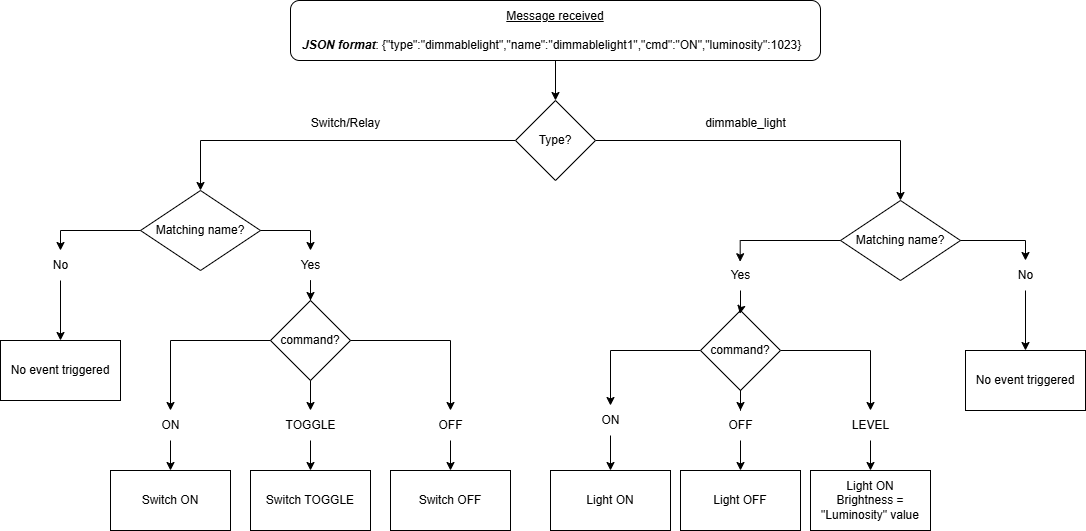

The diagram above was exported from draw.io. Its source (the exported page's mxGraphModel, read from the mxfile embedded in the PNG):
<mxGraphModel dx="1428" dy="841" grid="1" gridSize="10" guides="1" tooltips="1" connect="1" arrows="1" fold="1" page="1" pageScale="1" pageWidth="827" pageHeight="1169" math="0" shadow="0">
  <root>
    <mxCell id="WIyWlLk6GJQsqaUBKTNV-0" />
    <mxCell id="WIyWlLk6GJQsqaUBKTNV-1" parent="WIyWlLk6GJQsqaUBKTNV-0" />
    <mxCell id="VBeAqNDXiomSYKCUnQNS-28" style="edgeStyle=orthogonalEdgeStyle;rounded=0;orthogonalLoop=1;jettySize=auto;html=1;" parent="WIyWlLk6GJQsqaUBKTNV-1" source="VBeAqNDXiomSYKCUnQNS-0" target="VBeAqNDXiomSYKCUnQNS-1" edge="1">
      <mxGeometry relative="1" as="geometry" />
    </mxCell>
    <mxCell id="VBeAqNDXiomSYKCUnQNS-0" value="&lt;u&gt;Message received&lt;/u&gt;&lt;div&gt;&lt;u&gt;&lt;br&gt;&lt;/u&gt;&lt;div&gt;&lt;i&gt;&lt;b&gt;JSON format&lt;/b&gt;&lt;/i&gt;:&amp;nbsp;{&quot;type&quot;:&quot;dimmablelight&quot;,&quot;name&quot;:&quot;dimmablelight1&quot;,&quot;cmd&quot;:&quot;ON&quot;,&quot;luminosity&quot;:1023} &amp;nbsp;&lt;/div&gt;&lt;/div&gt;" style="rounded=1;whiteSpace=wrap;html=1;" parent="WIyWlLk6GJQsqaUBKTNV-1" vertex="1">
      <mxGeometry x="345" y="80" width="530" height="60" as="geometry" />
    </mxCell>
    <mxCell id="VBeAqNDXiomSYKCUnQNS-16" style="edgeStyle=orthogonalEdgeStyle;rounded=0;orthogonalLoop=1;jettySize=auto;html=1;exitX=0;exitY=0.5;exitDx=0;exitDy=0;entryX=0.5;entryY=0;entryDx=0;entryDy=0;" parent="WIyWlLk6GJQsqaUBKTNV-1" source="VBeAqNDXiomSYKCUnQNS-1" target="VBeAqNDXiomSYKCUnQNS-4" edge="1">
      <mxGeometry relative="1" as="geometry" />
    </mxCell>
    <mxCell id="VBeAqNDXiomSYKCUnQNS-33" style="edgeStyle=orthogonalEdgeStyle;rounded=0;orthogonalLoop=1;jettySize=auto;html=1;entryX=0.5;entryY=0;entryDx=0;entryDy=0;" parent="WIyWlLk6GJQsqaUBKTNV-1" source="VBeAqNDXiomSYKCUnQNS-1" target="VBeAqNDXiomSYKCUnQNS-29" edge="1">
      <mxGeometry relative="1" as="geometry" />
    </mxCell>
    <mxCell id="VBeAqNDXiomSYKCUnQNS-1" value="Type?" style="rhombus;whiteSpace=wrap;html=1;" parent="WIyWlLk6GJQsqaUBKTNV-1" vertex="1">
      <mxGeometry x="570" y="180" width="80" height="80" as="geometry" />
    </mxCell>
    <mxCell id="VBeAqNDXiomSYKCUnQNS-19" style="edgeStyle=orthogonalEdgeStyle;rounded=0;orthogonalLoop=1;jettySize=auto;html=1;entryX=0.5;entryY=0;entryDx=0;entryDy=0;" parent="WIyWlLk6GJQsqaUBKTNV-1" source="VBeAqNDXiomSYKCUnQNS-37" target="VBeAqNDXiomSYKCUnQNS-6" edge="1">
      <mxGeometry relative="1" as="geometry" />
    </mxCell>
    <mxCell id="VBeAqNDXiomSYKCUnQNS-4" value="Matching name?" style="rhombus;whiteSpace=wrap;html=1;" parent="WIyWlLk6GJQsqaUBKTNV-1" vertex="1">
      <mxGeometry x="195" y="270" width="120" height="80" as="geometry" />
    </mxCell>
    <mxCell id="VBeAqNDXiomSYKCUnQNS-22" style="edgeStyle=orthogonalEdgeStyle;rounded=0;orthogonalLoop=1;jettySize=auto;html=1;" parent="WIyWlLk6GJQsqaUBKTNV-1" source="VBeAqNDXiomSYKCUnQNS-41" target="VBeAqNDXiomSYKCUnQNS-10" edge="1">
      <mxGeometry relative="1" as="geometry" />
    </mxCell>
    <mxCell id="VBeAqNDXiomSYKCUnQNS-23" style="edgeStyle=orthogonalEdgeStyle;rounded=0;orthogonalLoop=1;jettySize=auto;html=1;entryX=0.5;entryY=0;entryDx=0;entryDy=0;" parent="WIyWlLk6GJQsqaUBKTNV-1" source="VBeAqNDXiomSYKCUnQNS-42" target="VBeAqNDXiomSYKCUnQNS-11" edge="1">
      <mxGeometry relative="1" as="geometry" />
    </mxCell>
    <mxCell id="VBeAqNDXiomSYKCUnQNS-24" style="edgeStyle=orthogonalEdgeStyle;rounded=0;orthogonalLoop=1;jettySize=auto;html=1;entryX=0.5;entryY=0;entryDx=0;entryDy=0;" parent="WIyWlLk6GJQsqaUBKTNV-1" source="VBeAqNDXiomSYKCUnQNS-43" target="VBeAqNDXiomSYKCUnQNS-12" edge="1">
      <mxGeometry relative="1" as="geometry" />
    </mxCell>
    <mxCell id="VBeAqNDXiomSYKCUnQNS-6" value="command?" style="rhombus;whiteSpace=wrap;html=1;" parent="WIyWlLk6GJQsqaUBKTNV-1" vertex="1">
      <mxGeometry x="325" y="380" width="80" height="80" as="geometry" />
    </mxCell>
    <mxCell id="VBeAqNDXiomSYKCUnQNS-25" style="edgeStyle=orthogonalEdgeStyle;rounded=0;orthogonalLoop=1;jettySize=auto;html=1;" parent="WIyWlLk6GJQsqaUBKTNV-1" source="VBeAqNDXiomSYKCUnQNS-55" target="VBeAqNDXiomSYKCUnQNS-13" edge="1">
      <mxGeometry relative="1" as="geometry" />
    </mxCell>
    <mxCell id="VBeAqNDXiomSYKCUnQNS-26" style="edgeStyle=orthogonalEdgeStyle;rounded=0;orthogonalLoop=1;jettySize=auto;html=1;" parent="WIyWlLk6GJQsqaUBKTNV-1" source="VBeAqNDXiomSYKCUnQNS-58" target="VBeAqNDXiomSYKCUnQNS-14" edge="1">
      <mxGeometry relative="1" as="geometry" />
    </mxCell>
    <mxCell id="VBeAqNDXiomSYKCUnQNS-27" style="edgeStyle=orthogonalEdgeStyle;rounded=0;orthogonalLoop=1;jettySize=auto;html=1;" parent="WIyWlLk6GJQsqaUBKTNV-1" source="VBeAqNDXiomSYKCUnQNS-59" target="VBeAqNDXiomSYKCUnQNS-15" edge="1">
      <mxGeometry relative="1" as="geometry" />
    </mxCell>
    <mxCell id="VBeAqNDXiomSYKCUnQNS-63" style="edgeStyle=orthogonalEdgeStyle;rounded=0;orthogonalLoop=1;jettySize=auto;html=1;" parent="WIyWlLk6GJQsqaUBKTNV-1" source="VBeAqNDXiomSYKCUnQNS-7" target="VBeAqNDXiomSYKCUnQNS-55" edge="1">
      <mxGeometry relative="1" as="geometry" />
    </mxCell>
    <mxCell id="VBeAqNDXiomSYKCUnQNS-64" style="edgeStyle=orthogonalEdgeStyle;rounded=0;orthogonalLoop=1;jettySize=auto;html=1;" parent="WIyWlLk6GJQsqaUBKTNV-1" source="VBeAqNDXiomSYKCUnQNS-7" target="VBeAqNDXiomSYKCUnQNS-59" edge="1">
      <mxGeometry relative="1" as="geometry" />
    </mxCell>
    <mxCell id="VBeAqNDXiomSYKCUnQNS-7" value="command?" style="rhombus;whiteSpace=wrap;html=1;" parent="WIyWlLk6GJQsqaUBKTNV-1" vertex="1">
      <mxGeometry x="755" y="390" width="80" height="80" as="geometry" />
    </mxCell>
    <mxCell id="VBeAqNDXiomSYKCUnQNS-8" value="No event triggered" style="rounded=0;whiteSpace=wrap;html=1;" parent="WIyWlLk6GJQsqaUBKTNV-1" vertex="1">
      <mxGeometry x="55" y="420" width="120" height="60" as="geometry" />
    </mxCell>
    <mxCell id="VBeAqNDXiomSYKCUnQNS-9" value="No event triggered" style="rounded=0;whiteSpace=wrap;html=1;" parent="WIyWlLk6GJQsqaUBKTNV-1" vertex="1">
      <mxGeometry x="1020" y="430" width="120" height="60" as="geometry" />
    </mxCell>
    <mxCell id="VBeAqNDXiomSYKCUnQNS-10" value="Switch ON" style="rounded=0;whiteSpace=wrap;html=1;" parent="WIyWlLk6GJQsqaUBKTNV-1" vertex="1">
      <mxGeometry x="165" y="550" width="120" height="60" as="geometry" />
    </mxCell>
    <mxCell id="VBeAqNDXiomSYKCUnQNS-11" value="Switch TOGGLE" style="rounded=0;whiteSpace=wrap;html=1;" parent="WIyWlLk6GJQsqaUBKTNV-1" vertex="1">
      <mxGeometry x="305" y="550" width="120" height="60" as="geometry" />
    </mxCell>
    <mxCell id="VBeAqNDXiomSYKCUnQNS-12" value="Switch OFF" style="rounded=0;whiteSpace=wrap;html=1;" parent="WIyWlLk6GJQsqaUBKTNV-1" vertex="1">
      <mxGeometry x="445" y="550" width="120" height="60" as="geometry" />
    </mxCell>
    <mxCell id="VBeAqNDXiomSYKCUnQNS-13" value="Light ON" style="rounded=0;whiteSpace=wrap;html=1;" parent="WIyWlLk6GJQsqaUBKTNV-1" vertex="1">
      <mxGeometry x="605" y="550" width="120" height="60" as="geometry" />
    </mxCell>
    <mxCell id="VBeAqNDXiomSYKCUnQNS-14" value="Light OFF" style="rounded=0;whiteSpace=wrap;html=1;" parent="WIyWlLk6GJQsqaUBKTNV-1" vertex="1">
      <mxGeometry x="735" y="550" width="120" height="60" as="geometry" />
    </mxCell>
    <mxCell id="VBeAqNDXiomSYKCUnQNS-15" value="Light ON&lt;div&gt;Brightness = &quot;Luminosity&lt;span style=&quot;background-color: transparent; color: light-dark(rgb(0, 0, 0), rgb(255, 255, 255));&quot;&gt;&quot; value&lt;/span&gt;&lt;/div&gt;" style="rounded=0;whiteSpace=wrap;html=1;" parent="WIyWlLk6GJQsqaUBKTNV-1" vertex="1">
      <mxGeometry x="865" y="550" width="120" height="60" as="geometry" />
    </mxCell>
    <mxCell id="VBeAqNDXiomSYKCUnQNS-32" style="edgeStyle=orthogonalEdgeStyle;rounded=0;orthogonalLoop=1;jettySize=auto;html=1;entryX=0.5;entryY=0;entryDx=0;entryDy=0;" parent="WIyWlLk6GJQsqaUBKTNV-1" source="VBeAqNDXiomSYKCUnQNS-40" target="VBeAqNDXiomSYKCUnQNS-9" edge="1">
      <mxGeometry relative="1" as="geometry" />
    </mxCell>
    <mxCell id="VBeAqNDXiomSYKCUnQNS-29" value="Matching name?" style="rhombus;whiteSpace=wrap;html=1;" parent="WIyWlLk6GJQsqaUBKTNV-1" vertex="1">
      <mxGeometry x="895" y="280" width="120" height="80" as="geometry" />
    </mxCell>
    <mxCell id="VBeAqNDXiomSYKCUnQNS-31" style="edgeStyle=orthogonalEdgeStyle;rounded=0;orthogonalLoop=1;jettySize=auto;html=1;entryX=0.492;entryY=0.04;entryDx=0;entryDy=0;entryPerimeter=0;" parent="WIyWlLk6GJQsqaUBKTNV-1" source="VBeAqNDXiomSYKCUnQNS-39" target="VBeAqNDXiomSYKCUnQNS-7" edge="1">
      <mxGeometry relative="1" as="geometry" />
    </mxCell>
    <mxCell id="VBeAqNDXiomSYKCUnQNS-34" value="Switch/Relay" style="text;html=1;align=center;verticalAlign=middle;resizable=0;points=[];autosize=1;strokeColor=none;fillColor=none;" parent="WIyWlLk6GJQsqaUBKTNV-1" vertex="1">
      <mxGeometry x="355" y="188" width="90" height="30" as="geometry" />
    </mxCell>
    <mxCell id="VBeAqNDXiomSYKCUnQNS-35" value="dimmable_light" style="text;html=1;align=center;verticalAlign=middle;resizable=0;points=[];autosize=1;strokeColor=none;fillColor=none;" parent="WIyWlLk6GJQsqaUBKTNV-1" vertex="1">
      <mxGeometry x="750" y="188" width="100" height="30" as="geometry" />
    </mxCell>
    <mxCell id="VBeAqNDXiomSYKCUnQNS-44" value="" style="edgeStyle=orthogonalEdgeStyle;rounded=0;orthogonalLoop=1;jettySize=auto;html=1;entryX=0.5;entryY=0;entryDx=0;entryDy=0;" parent="WIyWlLk6GJQsqaUBKTNV-1" source="VBeAqNDXiomSYKCUnQNS-6" target="VBeAqNDXiomSYKCUnQNS-43" edge="1">
      <mxGeometry relative="1" as="geometry">
        <mxPoint x="405" y="420" as="sourcePoint" />
        <mxPoint x="505" y="525" as="targetPoint" />
      </mxGeometry>
    </mxCell>
    <mxCell id="VBeAqNDXiomSYKCUnQNS-43" value="OFF" style="text;html=1;align=center;verticalAlign=middle;resizable=0;points=[];autosize=1;strokeColor=none;fillColor=none;" parent="WIyWlLk6GJQsqaUBKTNV-1" vertex="1">
      <mxGeometry x="480" y="490" width="50" height="30" as="geometry" />
    </mxCell>
    <mxCell id="VBeAqNDXiomSYKCUnQNS-46" value="" style="edgeStyle=orthogonalEdgeStyle;rounded=0;orthogonalLoop=1;jettySize=auto;html=1;entryX=0.5;entryY=0;entryDx=0;entryDy=0;" parent="WIyWlLk6GJQsqaUBKTNV-1" source="VBeAqNDXiomSYKCUnQNS-6" target="VBeAqNDXiomSYKCUnQNS-42" edge="1">
      <mxGeometry relative="1" as="geometry">
        <mxPoint x="365" y="460" as="sourcePoint" />
        <mxPoint x="365" y="525" as="targetPoint" />
      </mxGeometry>
    </mxCell>
    <mxCell id="VBeAqNDXiomSYKCUnQNS-42" value="TOGGLE" style="text;html=1;align=center;verticalAlign=middle;resizable=0;points=[];autosize=1;strokeColor=none;fillColor=none;" parent="WIyWlLk6GJQsqaUBKTNV-1" vertex="1">
      <mxGeometry x="330" y="490" width="70" height="30" as="geometry" />
    </mxCell>
    <mxCell id="VBeAqNDXiomSYKCUnQNS-47" value="" style="edgeStyle=orthogonalEdgeStyle;rounded=0;orthogonalLoop=1;jettySize=auto;html=1;" parent="WIyWlLk6GJQsqaUBKTNV-1" source="VBeAqNDXiomSYKCUnQNS-6" target="VBeAqNDXiomSYKCUnQNS-41" edge="1">
      <mxGeometry relative="1" as="geometry">
        <mxPoint x="325" y="420" as="sourcePoint" />
        <mxPoint x="225" y="550" as="targetPoint" />
      </mxGeometry>
    </mxCell>
    <mxCell id="VBeAqNDXiomSYKCUnQNS-41" value="ON" style="text;html=1;align=center;verticalAlign=middle;resizable=0;points=[];autosize=1;strokeColor=none;fillColor=none;" parent="WIyWlLk6GJQsqaUBKTNV-1" vertex="1">
      <mxGeometry x="205" y="490" width="40" height="30" as="geometry" />
    </mxCell>
    <mxCell id="VBeAqNDXiomSYKCUnQNS-48" value="" style="edgeStyle=orthogonalEdgeStyle;rounded=0;orthogonalLoop=1;jettySize=auto;html=1;exitX=0;exitY=0.5;exitDx=0;exitDy=0;entryX=0.5;entryY=0;entryDx=0;entryDy=0;" parent="WIyWlLk6GJQsqaUBKTNV-1" source="VBeAqNDXiomSYKCUnQNS-4" target="VBeAqNDXiomSYKCUnQNS-36" edge="1">
      <mxGeometry relative="1" as="geometry">
        <mxPoint x="195" y="310" as="sourcePoint" />
        <mxPoint x="115" y="390" as="targetPoint" />
      </mxGeometry>
    </mxCell>
    <mxCell id="VBeAqNDXiomSYKCUnQNS-49" style="edgeStyle=orthogonalEdgeStyle;rounded=0;orthogonalLoop=1;jettySize=auto;html=1;entryX=0.5;entryY=0;entryDx=0;entryDy=0;" parent="WIyWlLk6GJQsqaUBKTNV-1" source="VBeAqNDXiomSYKCUnQNS-36" target="VBeAqNDXiomSYKCUnQNS-8" edge="1">
      <mxGeometry relative="1" as="geometry" />
    </mxCell>
    <mxCell id="VBeAqNDXiomSYKCUnQNS-36" value="No" style="text;html=1;align=center;verticalAlign=middle;resizable=0;points=[];autosize=1;strokeColor=none;fillColor=none;" parent="WIyWlLk6GJQsqaUBKTNV-1" vertex="1">
      <mxGeometry x="95" y="330" width="40" height="30" as="geometry" />
    </mxCell>
    <mxCell id="VBeAqNDXiomSYKCUnQNS-50" value="" style="edgeStyle=orthogonalEdgeStyle;rounded=0;orthogonalLoop=1;jettySize=auto;html=1;entryX=0.5;entryY=0;entryDx=0;entryDy=0;" parent="WIyWlLk6GJQsqaUBKTNV-1" source="VBeAqNDXiomSYKCUnQNS-4" target="VBeAqNDXiomSYKCUnQNS-37" edge="1">
      <mxGeometry relative="1" as="geometry">
        <mxPoint x="315" y="310" as="sourcePoint" />
        <mxPoint x="365" y="380" as="targetPoint" />
      </mxGeometry>
    </mxCell>
    <mxCell id="VBeAqNDXiomSYKCUnQNS-37" value="Yes" style="text;html=1;align=center;verticalAlign=middle;resizable=0;points=[];autosize=1;strokeColor=none;fillColor=none;" parent="WIyWlLk6GJQsqaUBKTNV-1" vertex="1">
      <mxGeometry x="345" y="330" width="40" height="30" as="geometry" />
    </mxCell>
    <mxCell id="VBeAqNDXiomSYKCUnQNS-52" value="" style="edgeStyle=orthogonalEdgeStyle;rounded=0;orthogonalLoop=1;jettySize=auto;html=1;entryX=0.492;entryY=0.04;entryDx=0;entryDy=0;entryPerimeter=0;" parent="WIyWlLk6GJQsqaUBKTNV-1" source="VBeAqNDXiomSYKCUnQNS-29" target="VBeAqNDXiomSYKCUnQNS-39" edge="1">
      <mxGeometry relative="1" as="geometry">
        <mxPoint x="895" y="320" as="sourcePoint" />
        <mxPoint x="794" y="383" as="targetPoint" />
        <Array as="points">
          <mxPoint x="795" y="320" />
        </Array>
      </mxGeometry>
    </mxCell>
    <mxCell id="VBeAqNDXiomSYKCUnQNS-39" value="Yes" style="text;html=1;align=center;verticalAlign=middle;resizable=0;points=[];autosize=1;strokeColor=none;fillColor=none;" parent="WIyWlLk6GJQsqaUBKTNV-1" vertex="1">
      <mxGeometry x="775" y="340" width="40" height="30" as="geometry" />
    </mxCell>
    <mxCell id="VBeAqNDXiomSYKCUnQNS-53" value="" style="edgeStyle=orthogonalEdgeStyle;rounded=0;orthogonalLoop=1;jettySize=auto;html=1;entryX=0.5;entryY=0;entryDx=0;entryDy=0;" parent="WIyWlLk6GJQsqaUBKTNV-1" source="VBeAqNDXiomSYKCUnQNS-29" target="VBeAqNDXiomSYKCUnQNS-40" edge="1">
      <mxGeometry relative="1" as="geometry">
        <mxPoint x="1015" y="320" as="sourcePoint" />
        <mxPoint x="1080" y="430" as="targetPoint" />
      </mxGeometry>
    </mxCell>
    <mxCell id="VBeAqNDXiomSYKCUnQNS-40" value="No" style="text;html=1;align=center;verticalAlign=middle;resizable=0;points=[];autosize=1;strokeColor=none;fillColor=none;" parent="WIyWlLk6GJQsqaUBKTNV-1" vertex="1">
      <mxGeometry x="1060" y="340" width="40" height="30" as="geometry" />
    </mxCell>
    <mxCell id="VBeAqNDXiomSYKCUnQNS-55" value="ON" style="text;html=1;align=center;verticalAlign=middle;resizable=0;points=[];autosize=1;strokeColor=none;fillColor=none;" parent="WIyWlLk6GJQsqaUBKTNV-1" vertex="1">
      <mxGeometry x="645" y="485" width="40" height="30" as="geometry" />
    </mxCell>
    <mxCell id="VBeAqNDXiomSYKCUnQNS-59" value="LEVEL" style="text;html=1;align=center;verticalAlign=middle;resizable=0;points=[];autosize=1;strokeColor=none;fillColor=none;" parent="WIyWlLk6GJQsqaUBKTNV-1" vertex="1">
      <mxGeometry x="895" y="490" width="60" height="30" as="geometry" />
    </mxCell>
    <mxCell id="VBeAqNDXiomSYKCUnQNS-62" value="" style="edgeStyle=orthogonalEdgeStyle;rounded=0;orthogonalLoop=1;jettySize=auto;html=1;" parent="WIyWlLk6GJQsqaUBKTNV-1" source="VBeAqNDXiomSYKCUnQNS-7" target="VBeAqNDXiomSYKCUnQNS-58" edge="1">
      <mxGeometry relative="1" as="geometry">
        <mxPoint x="795" y="485" as="sourcePoint" />
        <mxPoint x="795" y="550" as="targetPoint" />
      </mxGeometry>
    </mxCell>
    <mxCell id="VBeAqNDXiomSYKCUnQNS-58" value="OFF" style="text;html=1;align=center;verticalAlign=middle;resizable=0;points=[];autosize=1;strokeColor=none;fillColor=none;" parent="WIyWlLk6GJQsqaUBKTNV-1" vertex="1">
      <mxGeometry x="770" y="490" width="50" height="30" as="geometry" />
    </mxCell>
  </root>
</mxGraphModel>